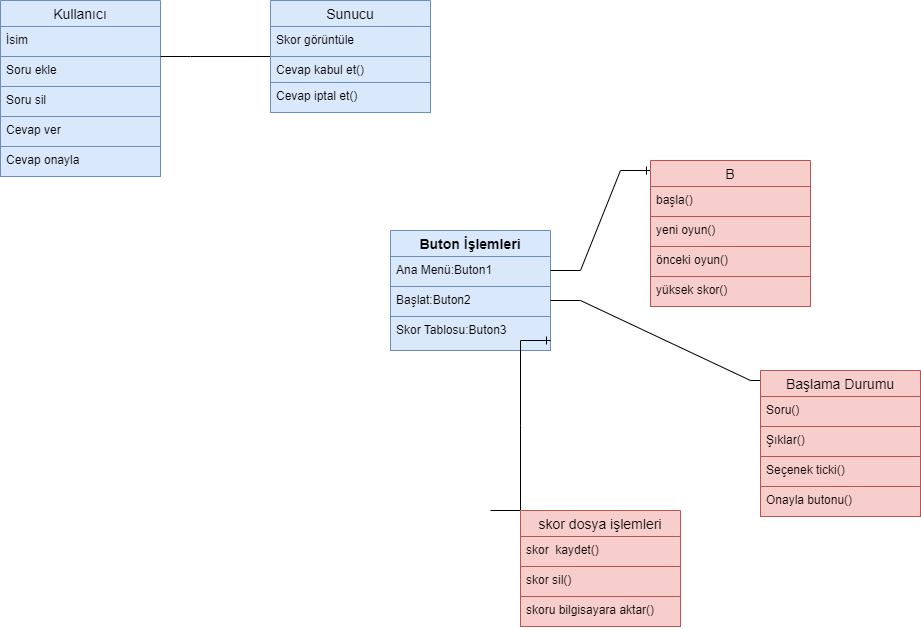

The diagram above was exported from draw.io. Its source (the exported page's mxGraphModel, read from the mxfile embedded in the PNG):
<mxGraphModel dx="1695" dy="1619" grid="1" gridSize="10" guides="1" tooltips="1" connect="1" arrows="1" fold="1" page="1" pageScale="1" pageWidth="827" pageHeight="1169" math="0" shadow="0">
  <root>
    <mxCell id="Ca6HLzOXKHcNjgHMw9Au-0" />
    <mxCell id="Ca6HLzOXKHcNjgHMw9Au-1" parent="Ca6HLzOXKHcNjgHMw9Au-0" />
    <mxCell id="ZY6mdgZkAmO9rB3PDj2j-46" value="&lt;div&gt;&lt;br&gt;&lt;/div&gt;" style="text;strokeColor=#6c8ebf;fillColor=#dae8fc;html=1;whiteSpace=wrap;verticalAlign=middle;overflow=hidden;" vertex="1" parent="Ca6HLzOXKHcNjgHMw9Au-1">
      <mxGeometry x="90" y="190" width="100" height="90" as="geometry" />
    </mxCell>
    <mxCell id="ZY6mdgZkAmO9rB3PDj2j-56" value="Buton İşlemleri" style="swimlane;fontStyle=1;childLayout=stackLayout;horizontal=1;startSize=26;horizontalStack=0;resizeParent=1;resizeParentMax=0;resizeLast=0;collapsible=1;marginBottom=0;align=center;fontSize=14;fillColor=#dae8fc;strokeColor=#6c8ebf;" vertex="1" parent="Ca6HLzOXKHcNjgHMw9Au-1">
      <mxGeometry x="30" y="160" width="160" height="120" as="geometry" />
    </mxCell>
    <mxCell id="ZY6mdgZkAmO9rB3PDj2j-57" value="Ana Menü:Buton1" style="text;strokeColor=#6c8ebf;fillColor=#dae8fc;spacingLeft=4;spacingRight=4;overflow=hidden;rotatable=0;points=[[0,0.5],[1,0.5]];portConstraint=eastwest;fontSize=12;" vertex="1" parent="ZY6mdgZkAmO9rB3PDj2j-56">
      <mxGeometry y="26" width="160" height="30" as="geometry" />
    </mxCell>
    <mxCell id="ZY6mdgZkAmO9rB3PDj2j-58" value="Başlat:Buton2" style="text;strokeColor=#6c8ebf;fillColor=#dae8fc;spacingLeft=4;spacingRight=4;overflow=hidden;rotatable=0;points=[[0,0.5],[1,0.5]];portConstraint=eastwest;fontSize=12;" vertex="1" parent="ZY6mdgZkAmO9rB3PDj2j-56">
      <mxGeometry y="56" width="160" height="30" as="geometry" />
    </mxCell>
    <mxCell id="ZY6mdgZkAmO9rB3PDj2j-59" value="Skor Tablosu:Buton3" style="text;strokeColor=#6c8ebf;fillColor=#dae8fc;spacingLeft=4;spacingRight=4;overflow=hidden;rotatable=0;points=[[0,0.5],[1,0.5]];portConstraint=eastwest;fontSize=12;" vertex="1" parent="ZY6mdgZkAmO9rB3PDj2j-56">
      <mxGeometry y="86" width="160" height="34" as="geometry" />
    </mxCell>
    <mxCell id="ZY6mdgZkAmO9rB3PDj2j-61" value="" style="edgeStyle=entityRelationEdgeStyle;fontSize=12;html=1;endArrow=ERone;endFill=1;rounded=0;" edge="1" parent="Ca6HLzOXKHcNjgHMw9Au-1">
      <mxGeometry width="100" height="100" relative="1" as="geometry">
        <mxPoint x="190" y="200" as="sourcePoint" />
        <mxPoint x="290" y="100" as="targetPoint" />
      </mxGeometry>
    </mxCell>
    <mxCell id="ZY6mdgZkAmO9rB3PDj2j-62" value="" style="edgeStyle=entityRelationEdgeStyle;fontSize=12;html=1;endArrow=ERmandOne;rounded=0;" edge="1" parent="Ca6HLzOXKHcNjgHMw9Au-1">
      <mxGeometry width="100" height="100" relative="1" as="geometry">
        <mxPoint x="190" y="230" as="sourcePoint" />
        <mxPoint x="420" y="310" as="targetPoint" />
      </mxGeometry>
    </mxCell>
    <mxCell id="ZY6mdgZkAmO9rB3PDj2j-63" value="B" style="swimlane;fontStyle=0;childLayout=stackLayout;horizontal=1;startSize=26;horizontalStack=0;resizeParent=1;resizeParentMax=0;resizeLast=0;collapsible=1;marginBottom=0;align=center;fontSize=14;fillColor=#f8cecc;strokeColor=#b85450;" vertex="1" parent="Ca6HLzOXKHcNjgHMw9Au-1">
      <mxGeometry x="290" y="90" width="160" height="116" as="geometry" />
    </mxCell>
    <mxCell id="ZY6mdgZkAmO9rB3PDj2j-64" value="başla()" style="text;strokeColor=#b85450;fillColor=#f8cecc;spacingLeft=4;spacingRight=4;overflow=hidden;rotatable=0;points=[[0,0.5],[1,0.5]];portConstraint=eastwest;fontSize=12;" vertex="1" parent="ZY6mdgZkAmO9rB3PDj2j-63">
      <mxGeometry y="26" width="160" height="30" as="geometry" />
    </mxCell>
    <mxCell id="ZY6mdgZkAmO9rB3PDj2j-65" value="yeni oyun()" style="text;strokeColor=#b85450;fillColor=#f8cecc;spacingLeft=4;spacingRight=4;overflow=hidden;rotatable=0;points=[[0,0.5],[1,0.5]];portConstraint=eastwest;fontSize=12;" vertex="1" parent="ZY6mdgZkAmO9rB3PDj2j-63">
      <mxGeometry y="56" width="160" height="30" as="geometry" />
    </mxCell>
    <mxCell id="ZY6mdgZkAmO9rB3PDj2j-66" value="önceki oyun()" style="text;strokeColor=#b85450;fillColor=#f8cecc;spacingLeft=4;spacingRight=4;overflow=hidden;rotatable=0;points=[[0,0.5],[1,0.5]];portConstraint=eastwest;fontSize=12;" vertex="1" parent="ZY6mdgZkAmO9rB3PDj2j-63">
      <mxGeometry y="86" width="160" height="30" as="geometry" />
    </mxCell>
    <mxCell id="ZY6mdgZkAmO9rB3PDj2j-67" value="Başlama Durumu" style="swimlane;fontStyle=0;childLayout=stackLayout;horizontal=1;startSize=26;horizontalStack=0;resizeParent=1;resizeParentMax=0;resizeLast=0;collapsible=1;marginBottom=0;align=center;fontSize=14;fillColor=#f8cecc;strokeColor=#b85450;" vertex="1" parent="Ca6HLzOXKHcNjgHMw9Au-1">
      <mxGeometry x="400" y="300" width="160" height="116" as="geometry" />
    </mxCell>
    <mxCell id="ZY6mdgZkAmO9rB3PDj2j-68" value="Soru()" style="text;strokeColor=#b85450;fillColor=#f8cecc;spacingLeft=4;spacingRight=4;overflow=hidden;rotatable=0;points=[[0,0.5],[1,0.5]];portConstraint=eastwest;fontSize=12;" vertex="1" parent="ZY6mdgZkAmO9rB3PDj2j-67">
      <mxGeometry y="26" width="160" height="30" as="geometry" />
    </mxCell>
    <mxCell id="ZY6mdgZkAmO9rB3PDj2j-69" value="Şıklar()" style="text;strokeColor=#b85450;fillColor=#f8cecc;spacingLeft=4;spacingRight=4;overflow=hidden;rotatable=0;points=[[0,0.5],[1,0.5]];portConstraint=eastwest;fontSize=12;" vertex="1" parent="ZY6mdgZkAmO9rB3PDj2j-67">
      <mxGeometry y="56" width="160" height="30" as="geometry" />
    </mxCell>
    <mxCell id="ZY6mdgZkAmO9rB3PDj2j-90" value="Seçenek ticki()" style="text;strokeColor=#b85450;fillColor=#f8cecc;spacingLeft=4;spacingRight=4;overflow=hidden;rotatable=0;points=[[0,0.5],[1,0.5]];portConstraint=eastwest;fontSize=12;" vertex="1" parent="ZY6mdgZkAmO9rB3PDj2j-67">
      <mxGeometry y="86" width="160" height="30" as="geometry" />
    </mxCell>
    <mxCell id="ZY6mdgZkAmO9rB3PDj2j-89" style="edgeStyle=orthogonalEdgeStyle;rounded=0;orthogonalLoop=1;jettySize=auto;html=1;strokeColor=#b85450;fillColor=#f8cecc;" edge="1" parent="Ca6HLzOXKHcNjgHMw9Au-1">
      <mxGeometry relative="1" as="geometry">
        <mxPoint x="400" y="455" as="sourcePoint" />
        <mxPoint x="400" y="455" as="targetPoint" />
      </mxGeometry>
    </mxCell>
    <mxCell id="ZY6mdgZkAmO9rB3PDj2j-91" value="Onayla butonu()" style="text;strokeColor=#b85450;fillColor=#f8cecc;spacingLeft=4;spacingRight=4;overflow=hidden;rotatable=0;points=[[0,0.5],[1,0.5]];portConstraint=eastwest;fontSize=12;" vertex="1" parent="Ca6HLzOXKHcNjgHMw9Au-1">
      <mxGeometry x="400" y="416" width="160" height="30" as="geometry" />
    </mxCell>
    <mxCell id="ZY6mdgZkAmO9rB3PDj2j-92" value="" style="edgeStyle=entityRelationEdgeStyle;fontSize=12;html=1;endArrow=ERone;endFill=1;rounded=0;strokeColor=#000000;" edge="1" parent="Ca6HLzOXKHcNjgHMw9Au-1">
      <mxGeometry width="100" height="100" relative="1" as="geometry">
        <mxPoint x="130" y="440" as="sourcePoint" />
        <mxPoint x="190" y="270" as="targetPoint" />
      </mxGeometry>
    </mxCell>
    <mxCell id="ZY6mdgZkAmO9rB3PDj2j-93" value="skor dosya işlemleri" style="swimlane;fontStyle=0;childLayout=stackLayout;horizontal=1;startSize=26;horizontalStack=0;resizeParent=1;resizeParentMax=0;resizeLast=0;collapsible=1;marginBottom=0;align=center;fontSize=14;fillColor=#f8cecc;strokeColor=#b85450;" vertex="1" parent="Ca6HLzOXKHcNjgHMw9Au-1">
      <mxGeometry x="160" y="440" width="160" height="116" as="geometry" />
    </mxCell>
    <mxCell id="ZY6mdgZkAmO9rB3PDj2j-94" value="skor  kaydet()" style="text;strokeColor=#b85450;fillColor=#f8cecc;spacingLeft=4;spacingRight=4;overflow=hidden;rotatable=0;points=[[0,0.5],[1,0.5]];portConstraint=eastwest;fontSize=12;" vertex="1" parent="ZY6mdgZkAmO9rB3PDj2j-93">
      <mxGeometry y="26" width="160" height="30" as="geometry" />
    </mxCell>
    <mxCell id="ZY6mdgZkAmO9rB3PDj2j-95" value="skor sil()" style="text;strokeColor=#b85450;fillColor=#f8cecc;spacingLeft=4;spacingRight=4;overflow=hidden;rotatable=0;points=[[0,0.5],[1,0.5]];portConstraint=eastwest;fontSize=12;" vertex="1" parent="ZY6mdgZkAmO9rB3PDj2j-93">
      <mxGeometry y="56" width="160" height="30" as="geometry" />
    </mxCell>
    <mxCell id="ZY6mdgZkAmO9rB3PDj2j-96" value="skoru bilgisayara aktar()" style="text;strokeColor=#b85450;fillColor=#f8cecc;spacingLeft=4;spacingRight=4;overflow=hidden;rotatable=0;points=[[0,0.5],[1,0.5]];portConstraint=eastwest;fontSize=12;" vertex="1" parent="ZY6mdgZkAmO9rB3PDj2j-93">
      <mxGeometry y="86" width="160" height="30" as="geometry" />
    </mxCell>
    <mxCell id="ZY6mdgZkAmO9rB3PDj2j-97" value="yüksek skor()" style="text;strokeColor=#b85450;fillColor=#f8cecc;spacingLeft=4;spacingRight=4;overflow=hidden;rotatable=0;points=[[0,0.5],[1,0.5]];portConstraint=eastwest;fontSize=12;" vertex="1" parent="Ca6HLzOXKHcNjgHMw9Au-1">
      <mxGeometry x="290" y="206" width="160" height="30" as="geometry" />
    </mxCell>
    <mxCell id="ZY6mdgZkAmO9rB3PDj2j-98" value="Kullanıcı" style="swimlane;fontStyle=0;childLayout=stackLayout;horizontal=1;startSize=26;horizontalStack=0;resizeParent=1;resizeParentMax=0;resizeLast=0;collapsible=1;marginBottom=0;align=center;fontSize=14;fillColor=#dae8fc;strokeColor=#6c8ebf;" vertex="1" parent="Ca6HLzOXKHcNjgHMw9Au-1">
      <mxGeometry x="-360" y="-70" width="160" height="176" as="geometry" />
    </mxCell>
    <mxCell id="ZY6mdgZkAmO9rB3PDj2j-99" value="İsim" style="text;strokeColor=#6c8ebf;fillColor=#dae8fc;spacingLeft=4;spacingRight=4;overflow=hidden;rotatable=0;points=[[0,0.5],[1,0.5]];portConstraint=eastwest;fontSize=12;" vertex="1" parent="ZY6mdgZkAmO9rB3PDj2j-98">
      <mxGeometry y="26" width="160" height="30" as="geometry" />
    </mxCell>
    <mxCell id="ZY6mdgZkAmO9rB3PDj2j-100" value="Soru ekle" style="text;strokeColor=#6c8ebf;fillColor=#dae8fc;spacingLeft=4;spacingRight=4;overflow=hidden;rotatable=0;points=[[0,0.5],[1,0.5]];portConstraint=eastwest;fontSize=12;" vertex="1" parent="ZY6mdgZkAmO9rB3PDj2j-98">
      <mxGeometry y="56" width="160" height="30" as="geometry" />
    </mxCell>
    <mxCell id="ZY6mdgZkAmO9rB3PDj2j-101" value="Soru sil" style="text;strokeColor=#6c8ebf;fillColor=#dae8fc;spacingLeft=4;spacingRight=4;overflow=hidden;rotatable=0;points=[[0,0.5],[1,0.5]];portConstraint=eastwest;fontSize=12;" vertex="1" parent="ZY6mdgZkAmO9rB3PDj2j-98">
      <mxGeometry y="86" width="160" height="30" as="geometry" />
    </mxCell>
    <mxCell id="ZY6mdgZkAmO9rB3PDj2j-102" value="Cevap ver" style="text;strokeColor=#6c8ebf;fillColor=#dae8fc;spacingLeft=4;spacingRight=4;overflow=hidden;rotatable=0;points=[[0,0.5],[1,0.5]];portConstraint=eastwest;fontSize=12;" vertex="1" parent="ZY6mdgZkAmO9rB3PDj2j-98">
      <mxGeometry y="116" width="160" height="30" as="geometry" />
    </mxCell>
    <mxCell id="ZY6mdgZkAmO9rB3PDj2j-108" value="Cevap onayla" style="text;strokeColor=#6c8ebf;fillColor=#dae8fc;spacingLeft=4;spacingRight=4;overflow=hidden;rotatable=0;points=[[0,0.5],[1,0.5]];portConstraint=eastwest;fontSize=12;" vertex="1" parent="ZY6mdgZkAmO9rB3PDj2j-98">
      <mxGeometry y="146" width="160" height="30" as="geometry" />
    </mxCell>
    <mxCell id="ZY6mdgZkAmO9rB3PDj2j-103" value="" style="edgeStyle=entityRelationEdgeStyle;fontSize=12;html=1;endArrow=ERone;endFill=1;rounded=0;strokeColor=#000000;entryX=0.231;entryY=0;entryDx=0;entryDy=0;entryPerimeter=0;" edge="1" parent="Ca6HLzOXKHcNjgHMw9Au-1" target="ZY6mdgZkAmO9rB3PDj2j-106">
      <mxGeometry width="100" height="100" relative="1" as="geometry">
        <mxPoint x="-200" y="-14" as="sourcePoint" />
        <mxPoint x="-30" y="-40" as="targetPoint" />
      </mxGeometry>
    </mxCell>
    <mxCell id="ZY6mdgZkAmO9rB3PDj2j-104" value="Sunucu" style="swimlane;fontStyle=0;childLayout=stackLayout;horizontal=1;startSize=26;horizontalStack=0;resizeParent=1;resizeParentMax=0;resizeLast=0;collapsible=1;marginBottom=0;align=center;fontSize=14;fillColor=#dae8fc;strokeColor=#6c8ebf;" vertex="1" parent="Ca6HLzOXKHcNjgHMw9Au-1">
      <mxGeometry x="-90" y="-70" width="160" height="112" as="geometry" />
    </mxCell>
    <mxCell id="ZY6mdgZkAmO9rB3PDj2j-105" value="Skor görüntüle" style="text;strokeColor=#6c8ebf;fillColor=#dae8fc;spacingLeft=4;spacingRight=4;overflow=hidden;rotatable=0;points=[[0,0.5],[1,0.5]];portConstraint=eastwest;fontSize=12;" vertex="1" parent="ZY6mdgZkAmO9rB3PDj2j-104">
      <mxGeometry y="26" width="160" height="30" as="geometry" />
    </mxCell>
    <mxCell id="ZY6mdgZkAmO9rB3PDj2j-106" value="Cevap kabul et()" style="text;strokeColor=#6c8ebf;fillColor=#dae8fc;spacingLeft=4;spacingRight=4;overflow=hidden;rotatable=0;points=[[0,0.5],[1,0.5]];portConstraint=eastwest;fontSize=12;" vertex="1" parent="ZY6mdgZkAmO9rB3PDj2j-104">
      <mxGeometry y="56" width="160" height="26" as="geometry" />
    </mxCell>
    <mxCell id="ZY6mdgZkAmO9rB3PDj2j-107" value="Cevap iptal et()" style="text;strokeColor=#6c8ebf;fillColor=#dae8fc;spacingLeft=4;spacingRight=4;overflow=hidden;rotatable=0;points=[[0,0.5],[1,0.5]];portConstraint=eastwest;fontSize=12;" vertex="1" parent="ZY6mdgZkAmO9rB3PDj2j-104">
      <mxGeometry y="82" width="160" height="30" as="geometry" />
    </mxCell>
  </root>
</mxGraphModel>